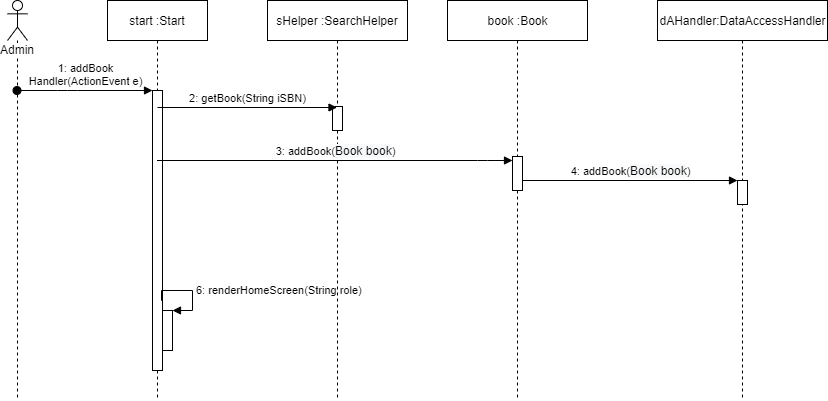

The diagram above was exported from draw.io. Its source (the exported page's mxGraphModel, read from the mxfile embedded in the PNG):
<mxGraphModel dx="1422" dy="794" grid="1" gridSize="10" guides="1" tooltips="1" connect="1" arrows="1" fold="1" page="1" pageScale="1" pageWidth="850" pageHeight="1100" math="0" shadow="0">
  <root>
    <mxCell id="0" />
    <mxCell id="1" parent="0" />
    <mxCell id="KnOw2bOIOfJmauQ3m6Sg-1" value="Admin" style="shape=umlLifeline;participant=umlActor;perimeter=lifelinePerimeter;whiteSpace=wrap;html=1;container=1;collapsible=0;recursiveResize=0;verticalAlign=top;spacingTop=36;labelBackgroundColor=#ffffff;outlineConnect=0;" parent="1" vertex="1">
      <mxGeometry x="20" y="40" width="20" height="400" as="geometry" />
    </mxCell>
    <mxCell id="KnOw2bOIOfJmauQ3m6Sg-2" value="start :Start" style="shape=umlLifeline;perimeter=lifelinePerimeter;whiteSpace=wrap;html=1;container=1;collapsible=0;recursiveResize=0;outlineConnect=0;" parent="1" vertex="1">
      <mxGeometry x="120" y="40" width="100" height="400" as="geometry" />
    </mxCell>
    <mxCell id="KnOw2bOIOfJmauQ3m6Sg-3" value="" style="html=1;points=[];perimeter=orthogonalPerimeter;" parent="KnOw2bOIOfJmauQ3m6Sg-2" vertex="1">
      <mxGeometry x="45" y="90" width="10" height="280" as="geometry" />
    </mxCell>
    <mxCell id="KnOw2bOIOfJmauQ3m6Sg-4" value="" style="html=1;points=[];perimeter=orthogonalPerimeter;" parent="KnOw2bOIOfJmauQ3m6Sg-2" vertex="1">
      <mxGeometry x="55" y="310" width="10" height="40" as="geometry" />
    </mxCell>
    <mxCell id="KnOw2bOIOfJmauQ3m6Sg-5" value="6: renderHomeScreen(String role)" style="edgeStyle=orthogonalEdgeStyle;html=1;align=left;spacingLeft=2;endArrow=block;rounded=0;entryX=1;entryY=0;exitX=0.9;exitY=0.751;exitDx=0;exitDy=0;exitPerimeter=0;" parent="KnOw2bOIOfJmauQ3m6Sg-2" source="KnOw2bOIOfJmauQ3m6Sg-3" target="KnOw2bOIOfJmauQ3m6Sg-4" edge="1">
      <mxGeometry relative="1" as="geometry">
        <mxPoint x="60" y="290" as="sourcePoint" />
        <Array as="points">
          <mxPoint x="85" y="290" />
          <mxPoint x="85" y="310" />
        </Array>
      </mxGeometry>
    </mxCell>
    <mxCell id="KnOw2bOIOfJmauQ3m6Sg-6" value="sHelper :SearchHelper&lt;br&gt;" style="shape=umlLifeline;perimeter=lifelinePerimeter;whiteSpace=wrap;html=1;container=1;collapsible=0;recursiveResize=0;outlineConnect=0;" parent="1" vertex="1">
      <mxGeometry x="280" y="40" width="140" height="400" as="geometry" />
    </mxCell>
    <mxCell id="KnOw2bOIOfJmauQ3m6Sg-7" value="" style="html=1;points=[];perimeter=orthogonalPerimeter;" parent="KnOw2bOIOfJmauQ3m6Sg-6" vertex="1">
      <mxGeometry x="65" y="106" width="10" height="24" as="geometry" />
    </mxCell>
    <mxCell id="KnOw2bOIOfJmauQ3m6Sg-8" value="1: addBook&lt;br&gt;Handler(ActionEvent e)" style="html=1;verticalAlign=bottom;startArrow=oval;endArrow=block;startSize=8;" parent="1" source="KnOw2bOIOfJmauQ3m6Sg-1" target="KnOw2bOIOfJmauQ3m6Sg-3" edge="1">
      <mxGeometry relative="1" as="geometry">
        <mxPoint x="105" y="120" as="sourcePoint" />
        <Array as="points">
          <mxPoint x="80" y="130" />
        </Array>
      </mxGeometry>
    </mxCell>
    <mxCell id="KnOw2bOIOfJmauQ3m6Sg-9" value="2: getBook(String iSBN)" style="html=1;verticalAlign=bottom;endArrow=block;" parent="1" target="KnOw2bOIOfJmauQ3m6Sg-6" edge="1">
      <mxGeometry width="80" relative="1" as="geometry">
        <mxPoint x="170" y="147" as="sourcePoint" />
        <mxPoint x="350" y="147" as="targetPoint" />
      </mxGeometry>
    </mxCell>
    <mxCell id="KnOw2bOIOfJmauQ3m6Sg-10" value="book :Book" style="html=1;points=[];perimeter=orthogonalPerimeter;shape=umlLifeline;participant=label;fontFamily=Helvetica;fontSize=12;fontColor=#000000;align=center;strokeColor=#000000;fillColor=#ffffff;recursiveResize=0;container=1;collapsible=0;" parent="1" vertex="1">
      <mxGeometry x="460" y="40" width="140" height="400" as="geometry" />
    </mxCell>
    <mxCell id="KnOw2bOIOfJmauQ3m6Sg-11" value="" style="html=1;points=[];perimeter=orthogonalPerimeter;" parent="KnOw2bOIOfJmauQ3m6Sg-10" vertex="1">
      <mxGeometry x="65" y="156" width="10" height="34" as="geometry" />
    </mxCell>
    <mxCell id="KnOw2bOIOfJmauQ3m6Sg-12" value="3: addBook(&lt;span style=&quot;font-size: 12px ; background-color: rgb(248 , 249 , 250)&quot;&gt;Book book&lt;/span&gt;)" style="html=1;verticalAlign=bottom;endArrow=block;" parent="1" source="KnOw2bOIOfJmauQ3m6Sg-2" target="KnOw2bOIOfJmauQ3m6Sg-11" edge="1">
      <mxGeometry width="80" relative="1" as="geometry">
        <mxPoint x="380" y="260" as="sourcePoint" />
        <mxPoint x="460" y="260" as="targetPoint" />
        <Array as="points">
          <mxPoint x="500" y="200" />
        </Array>
      </mxGeometry>
    </mxCell>
    <mxCell id="KnOw2bOIOfJmauQ3m6Sg-13" value="dAHandler:DataAccessHandler" style="html=1;points=[];perimeter=orthogonalPerimeter;shape=umlLifeline;participant=label;fontFamily=Helvetica;fontSize=12;fontColor=#000000;align=center;strokeColor=#000000;fillColor=#ffffff;recursiveResize=0;container=1;collapsible=0;" parent="1" vertex="1">
      <mxGeometry x="670" y="40" width="170" height="400" as="geometry" />
    </mxCell>
    <mxCell id="KnOw2bOIOfJmauQ3m6Sg-14" value="" style="html=1;points=[];perimeter=orthogonalPerimeter;" parent="KnOw2bOIOfJmauQ3m6Sg-13" vertex="1">
      <mxGeometry x="80" y="180" width="10" height="24" as="geometry" />
    </mxCell>
    <mxCell id="KnOw2bOIOfJmauQ3m6Sg-15" value="4: addBook(&lt;span style=&quot;font-size: 12px ; background-color: rgb(248 , 249 , 250)&quot;&gt;Book book&lt;/span&gt;)" style="html=1;verticalAlign=bottom;endArrow=block;" parent="1" source="KnOw2bOIOfJmauQ3m6Sg-11" target="KnOw2bOIOfJmauQ3m6Sg-14" edge="1">
      <mxGeometry width="80" relative="1" as="geometry">
        <mxPoint x="550" y="217.5" as="sourcePoint" />
        <mxPoint x="630" y="217.5" as="targetPoint" />
      </mxGeometry>
    </mxCell>
  </root>
</mxGraphModel>